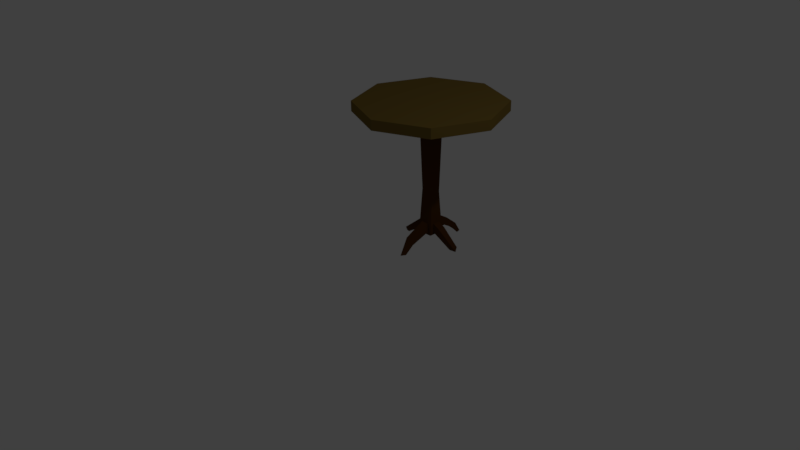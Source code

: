 # Source: table3.blend  (saved by Blender 2.77.0; exported with 4.5.12 LTS)
import bpy
from mathutils import Matrix  # noqa: F401  (used for matrix-valued properties, if any)

bpy.ops.wm.read_factory_settings(use_empty=True)
scene = bpy.context.scene
scene.name = 'Scene'

# ---- collections
col_collection_1 = bpy.data.collections.new('Collection 1'); scene.collection.children.link(col_collection_1)

# ---- materials (node trees are filled in below, after node groups)
mat_roundtable = bpy.data.materials.new('roundTable')
mat_roundtable.alpha_threshold = 0.0
mat_roundtable.diffuse_color = (0.1758, 0.06039, 0.01751, 1.0)
mat_roundtable.specular_color = (0.04203, 0.04203, 0.04203)
mat_roundtable.roughness = 0.5
mat_roundtable2 = bpy.data.materials.new('roundTable2')
mat_roundtable2.alpha_threshold = 0.0
mat_roundtable2.diffuse_color = (0.07619, 0.02843, 0.005182, 1.0)
mat_roundtable2.specular_color = (0.0, 0.0, 0.0)
mat_roundtable2.roughness = 0.5

# ---- material node trees
mat_roundtable.use_nodes = True; mat_roundtable.node_tree.nodes.clear()
_N = mat_roundtable.node_tree.nodes; _L = mat_roundtable.node_tree.links
n0 = _N.new('ShaderNodeOutputMaterial'); n0.name = 'Material Output'; n0.location = (300, 300)
n1 = _N.new('ShaderNodeBsdfDiffuse'); n1.name = 'Diffuse BSDF'; n1.location = (10, 300)
n1.inputs[0].default_value = (0.1758, 0.1154, 0.02622, 1.0)
_L.new(n1.outputs[0], n0.inputs[0])
n0.is_active_output = True
mat_roundtable2.use_nodes = True; mat_roundtable2.node_tree.nodes.clear()
_N = mat_roundtable2.node_tree.nodes; _L = mat_roundtable2.node_tree.links
n0 = _N.new('ShaderNodeOutputMaterial'); n0.name = 'Material Output'; n0.location = (300, 300)
n1 = _N.new('ShaderNodeBsdfDiffuse'); n1.name = 'Diffuse BSDF'; n1.location = (10, 300)
n1.inputs[0].default_value = (0.07641, 0.02824, 0.005013, 1.0)
_L.new(n1.outputs[0], n0.inputs[0])
n0.is_active_output = True

# ---- world
world_world = bpy.data.worlds.new('World'); scene.world = world_world
world_world.color = (0.05088, 0.05088, 0.05088)
world_world.use_sun_shadow = False
world_world.sun_shadow_jitter_overblur = 0.0
world_world.cycles.sampling_method = 'MANUAL'

# ---- cameras
cam_camera = bpy.data.cameras.new('Camera')
cam_camera.clip_end = 100.0
cam_camera.lens = 35.0
cam_camera.sensor_width = 32.0
cam_camera.sensor_height = 18.0
cam_camera.ortho_scale = 7.314
cam_camera.dof.focus_distance = 0.0

# ---- lights
light_lamp = bpy.data.lights.new('Lamp', 'POINT')
light_lamp.transmission_factor = 0.0
light_lamp.cutoff_distance = 30.0
light_lamp.energy = 100.0
light_lamp.shadow_buffer_clip_start = 1.001
light_lamp.shadow_soft_size = 0.1
light_lamp.shadow_maximum_resolution = 0.006
light_lamp.use_absolute_resolution = True

# ---- meshes
me_circle = bpy.data.meshes.new('Circle')
me_circle.from_pydata([(0.08913, -1.764, 0.08482), (0.08913, -0.05411, 0.08482), (0.08913, -1.764, -0.1302), (0.08913, -0.05411, -0.1302), (0.08913, -0.05411, -0.02269), (0.08913, -1.764, -0.02269), (0.08913, -1.723, -0.1302), (0.08913, -1.723, 0.08482), (0.08913, -1.723, -0.02269), (0.08913, -1.606, -0.1302), (0.08913, -1.606, 0.08482), (0.08913, -1.606, -0.02269), (0.03537, -0.05411, -0.1302), (0.03537, -1.764, 0.08482), (0.03537, -1.764, -0.1302), (0.03537, -0.05411, 0.08482), (0.03537, -0.05411, -0.02269), (0.03537, -1.764, -0.02269), (0.03537, -1.723, 0.08482), (0.03537, -1.723, -0.1302), (0.03537, -1.606, -0.1302), (0.03537, -1.606, 0.08482), (0.08913, -0.05411, 0.03106), (0.08913, -1.764, 0.03106), (0.08913, -1.723, 0.03106), (0.08913, -1.606, 0.03106), (0.03537, -1.764, 0.03106), (0.03537, -0.05411, 0.03106), (0.08913, -1.764, -0.07645), (0.08913, -0.05411, -0.07645), (0.08913, -1.723, -0.07645), (0.08913, -1.606, -0.07645), (0.03537, -0.05411, -0.07645), (0.03537, -1.764, -0.07645), (0.1435, -1.753, -0.01776), (0.1619, -1.637, -0.02046), (0.1435, -1.751, 0.03598), (0.1619, -1.635, 0.03328), (0.1435, -1.754, -0.0715), (0.1619, -1.638, -0.0742), (0.2087, -1.781, -0.02152), (0.2657, -1.707, -0.02037), (0.2072, -1.78, 0.02141), (0.2642, -1.706, 0.02256), (0.2102, -1.781, -0.06446), (0.2672, -1.707, -0.06331), (0.3457, -1.873, -0.02542), (0.4088, -1.829, -0.02525), (0.344, -1.87, 0.009556), (0.4071, -1.827, 0.009724), (0.3475, -1.875, -0.06039), (0.4106, -1.832, -0.06022), (0.3635, -1.895, -0.02763), (0.4368, -1.873, -0.02662), (0.3625, -1.894, 0.007425), (0.4358, -1.872, 0.008429), (0.3644, -1.897, -0.06268), (0.4377, -1.875, -0.06168), (0.376, -1.914, -0.02953), (0.4423, -1.914, -0.02676), (0.3747, -1.913, 0.0008472), (0.441, -1.914, 0.003627), (0.3773, -1.915, -0.05992), (0.4436, -1.915, -0.05714), (0.07695, -0.8301, -0.09367), (0.07695, -0.8301, 0.04829), (0.07695, -0.8301, -0.02269), (0.04146, -0.8301, 0.04829), (0.04146, -0.8301, -0.09367), (0.07695, -0.8301, 0.0128), (0.07695, -0.8301, -0.05818), (0.07501, -1.224, -0.08984), (0.07501, -1.224, 0.04446), (0.07501, -1.224, -0.02269), (0.04143, -1.224, 0.04446), (0.04143, -1.224, -0.08984), (0.07501, -1.224, 0.01088), (0.07501, -1.224, -0.05627), (0.03339, -1.725, -0.1987), (0.03418, -1.619, -0.2339), (0.0406, -1.754, -0.2881), (0.04154, -1.674, -0.3311), (0.04057, -1.822, -0.3934), (0.04092, -1.769, -0.4426), (0.03711, -1.924, -0.4838), (0.03869, -1.914, -0.5357), (0.04343, -1.754, 0.1713), (0.03762, -1.64, 0.2007), (0.04291, -1.787, 0.2539), (0.03679, -1.702, 0.3083), (0.03601, -1.826, 0.3614), (0.03197, -1.777, 0.4062), (0.0184, -1.938, 0.467), (0.01777, -1.928, 0.5325), (-0.1223, -1.764, 0.08482), (-0.1223, -0.05411, 0.08482), (-0.1223, -1.764, -0.1302), (-0.1223, -0.05411, -0.1302), (-0.1223, -0.05411, -0.02269), (-0.1223, -1.764, -0.02269), (-0.1223, -1.723, -0.1302), (-0.1223, -1.723, 0.08482), (-0.1223, -1.723, -0.02269), (-0.1223, -1.606, -0.1302), (-0.1223, -1.606, 0.08482), (-0.1223, -1.606, -0.02269), (-0.06855, -0.05411, -0.1302), (-0.06855, -1.764, 0.08482), (-0.06855, -1.764, -0.1302), (-0.06855, -0.05411, 0.08482), (-0.06855, -0.05411, -0.02269), (-0.06855, -1.764, -0.02269), (-0.06855, -1.723, 0.08482), (-0.06855, -1.723, -0.1302), (-0.06855, -1.606, -0.1302), (-0.06855, -1.606, 0.08482), (-0.1223, -0.05411, 0.03106), (-0.1223, -1.764, 0.03106), (-0.1223, -1.723, 0.03106), (-0.1223, -1.606, 0.03106), (-0.06855, -1.764, 0.03106), (-0.06855, -0.05411, 0.03106), (-0.1223, -1.764, -0.07645), (-0.1223, -0.05411, -0.07645), (-0.1223, -1.723, -0.07645), (-0.1223, -1.606, -0.07645), (-0.06855, -0.05411, -0.07645), (-0.06855, -1.764, -0.07645), (-0.1767, -1.753, -0.01776), (-0.1951, -1.637, -0.02046), (-0.1767, -1.751, 0.03598), (-0.1951, -1.635, 0.03328), (-0.1767, -1.754, -0.0715), (-0.1951, -1.638, -0.0742), (-0.2419, -1.781, -0.02152), (-0.2989, -1.707, -0.02037), (-0.2404, -1.78, 0.02141), (-0.2974, -1.706, 0.02256), (-0.2434, -1.781, -0.06446), (-0.3004, -1.707, -0.06331), (-0.3789, -1.873, -0.02542), (-0.442, -1.829, -0.02525), (-0.3772, -1.87, 0.009556), (-0.4402, -1.827, 0.009724), (-0.3807, -1.875, -0.06039), (-0.4438, -1.832, -0.06022), (-0.3966, -1.895, -0.02763), (-0.47, -1.873, -0.02662), (-0.3957, -1.894, 0.007425), (-0.469, -1.872, 0.008429), (-0.3976, -1.897, -0.06268), (-0.4709, -1.875, -0.06168), (-0.4092, -1.914, -0.02953), (-0.4755, -1.914, -0.02676), (-0.4079, -1.913, 0.0008472), (-0.4742, -1.914, 0.003627), (-0.4104, -1.915, -0.05992), (-0.4767, -1.915, -0.05714), (-0.1101, -0.8301, -0.09367), (-0.1101, -0.8301, 0.04829), (-0.1101, -0.8301, -0.02269), (-0.07464, -0.8301, 0.04829), (-0.07464, -0.8301, -0.09367), (-0.1101, -0.8301, 0.0128), (-0.1101, -0.8301, -0.05818), (-0.1082, -1.224, -0.08984), (-0.1082, -1.224, 0.04446), (-0.1082, -1.224, -0.02269), (-0.07461, -1.224, 0.04446), (-0.07461, -1.224, -0.08984), (-0.1082, -1.224, 0.01088), (-0.1082, -1.224, -0.05627), (-0.01659, -0.05411, -0.1302), (-0.01659, -1.764, -0.1302), (-0.01659, -0.05411, 0.08482), (-0.01659, -1.764, 0.08482), (-0.01659, -0.05411, -0.02269), (-0.01659, -1.764, -0.02269), (-0.01659, -1.723, 0.08482), (-0.01659, -1.723, -0.1302), (-0.01659, -1.606, 0.08482), (-0.01659, -1.606, -0.1302), (-0.01659, -0.05411, 0.03106), (-0.01659, -1.764, 0.03106), (-0.01659, -0.05411, -0.07645), (-0.01659, -1.764, -0.07645), (-0.01659, -0.8301, 0.04829), (-0.01659, -0.8301, -0.09367), (-0.01659, -1.224, 0.04446), (-0.01659, -1.224, -0.08984), (-0.06657, -1.725, -0.1987), (-0.06736, -1.619, -0.2339), (-0.01659, -1.726, -0.2033), (-0.01659, -1.62, -0.2384), (-0.07378, -1.754, -0.2881), (-0.07472, -1.674, -0.3311), (-0.01659, -1.756, -0.2933), (-0.01659, -1.676, -0.3364), (-0.07375, -1.822, -0.3934), (-0.0741, -1.769, -0.4426), (-0.01659, -1.825, -0.3971), (-0.01659, -1.772, -0.4463), (-0.07029, -1.924, -0.4838), (-0.07187, -1.914, -0.5357), (-0.01659, -1.931, -0.488), (-0.01659, -1.921, -0.5399), (-0.07661, -1.754, 0.1713), (-0.0708, -1.64, 0.2007), (-0.01659, -1.757, 0.1722), (-0.01659, -1.643, 0.2016), (-0.07609, -1.787, 0.2539), (-0.06996, -1.702, 0.3083), (-0.01659, -1.791, 0.2542), (-0.01659, -1.706, 0.3085), (-0.06919, -1.826, 0.3614), (-0.06515, -1.777, 0.4062), (-0.01659, -1.829, 0.3613), (-0.01659, -1.78, 0.4061), (-0.05158, -1.938, 0.467), (-0.05095, -1.928, 0.5325), (-0.01659, -1.944, 0.4671), (-0.01659, -1.935, 0.5325), (1.0, 0.06823, 4.073e-08), (1.0, -0.06823, 4.669e-08), (0.7071, 0.06823, -0.7071), (0.7071, -0.06823, -0.7071), (0.0, 0.06823, -1.0), (0.0, -0.06823, -1.0), (0.7071, -0.06823, 0.7071), (0.7071, 0.06823, 0.7071), (-8.742e-08, -0.06823, 1.0), (-8.742e-08, 0.06823, 1.0), (-0.7071, -0.06823, 0.7071), (-0.7071, 0.06823, 0.7071), (-1.0, -0.06823, -8.942e-09), (-1.0, 0.06823, -1.491e-08), (-0.7071, -0.06823, -0.7071), (-0.7071, 0.06823, -0.7071)], [], [(19, 6, 2, 14), (24, 7, 0, 23), (33, 14, 2, 28), (32, 12, 172, 184), (18, 178, 175, 13), (27, 16, 176, 182), (26, 17, 5, 23), (30, 8, 5, 28), (24, 8, 34, 36), (18, 21, 87, 86), (25, 10, 7, 24), (20, 9, 6, 19), (75, 71, 9, 20), (76, 72, 10, 25), (74, 188, 180, 21), (77, 73, 11, 31), (72, 74, 21, 10), (189, 75, 20, 181), (10, 21, 18, 7), (183, 177, 17, 26), (22, 4, 16, 27), (7, 18, 13, 0), (29, 3, 12, 32), (185, 173, 14, 33), (179, 19, 14, 173), (1, 22, 27, 15), (175, 183, 26, 13), (73, 76, 25, 11), (30, 31, 39, 38), (13, 26, 23, 0), (15, 27, 182, 174), (8, 24, 23, 5), (177, 185, 33, 17), (4, 29, 32, 16), (71, 77, 31, 9), (9, 31, 30, 6), (6, 30, 28, 2), (16, 32, 184, 176), (17, 33, 28, 5), (37, 36, 42, 43), (39, 35, 41, 45), (25, 24, 36, 37), (31, 11, 35, 39), (11, 25, 37, 35), (8, 30, 38, 34), (40, 44, 50, 46), (44, 45, 51, 50), (36, 34, 40, 42), (38, 39, 45, 44), (34, 38, 44, 40), (35, 37, 43, 41), (49, 48, 54, 55), (51, 47, 53, 57), (41, 43, 49, 47), (45, 41, 47, 51), (43, 42, 48, 49), (42, 40, 46, 48), (52, 56, 62, 58), (56, 57, 63, 62), (48, 46, 52, 54), (50, 51, 57, 56), (46, 50, 56, 52), (47, 49, 55, 53), (63, 59, 58, 62), (59, 61, 60, 58), (53, 55, 61, 59), (57, 53, 59, 63), (55, 54, 60, 61), (54, 52, 58, 60), (3, 29, 70, 64), (4, 22, 69, 66), (172, 12, 68, 187), (1, 15, 67, 65), (29, 4, 66, 70), (15, 174, 186, 67), (22, 1, 65, 69), (12, 3, 64, 68), (64, 70, 77, 71), (66, 69, 76, 73), (187, 68, 75, 189), (65, 67, 74, 72), (70, 66, 73, 77), (67, 186, 188, 74), (69, 65, 72, 76), (68, 64, 71, 75), (181, 20, 79, 193), (79, 78, 80, 81), (19, 179, 192, 78), (20, 19, 78, 79), (81, 80, 82, 83), (78, 192, 196, 80), (193, 79, 81, 197), (83, 82, 84, 85), (80, 196, 200, 82), (197, 81, 83, 201), (204, 205, 85, 84), (82, 200, 204, 84), (201, 83, 85, 205), (86, 87, 89, 88), (21, 180, 209, 87), (178, 18, 86, 208), (88, 89, 91, 90), (208, 86, 88, 212), (87, 209, 213, 89), (91, 217, 221, 93), (212, 88, 90, 216), (89, 213, 217, 91), (93, 221, 220, 92), (90, 91, 93, 92), (216, 90, 92, 220), (113, 108, 96, 100), (118, 117, 94, 101), (127, 122, 96, 108), (126, 184, 172, 106), (112, 107, 175, 178), (121, 182, 176, 110), (120, 117, 99, 111), (124, 122, 99, 102), (118, 130, 128, 102), (112, 206, 207, 115), (119, 118, 101, 104), (114, 113, 100, 103), (169, 114, 103, 165), (170, 119, 104, 166), (168, 115, 180, 188), (171, 125, 105, 167), (166, 104, 115, 168), (189, 181, 114, 169), (104, 101, 112, 115), (183, 120, 111, 177), (116, 121, 110, 98), (101, 94, 107, 112), (123, 126, 106, 97), (185, 127, 108, 173), (179, 173, 108, 113), (95, 109, 121, 116), (175, 107, 120, 183), (167, 105, 119, 170), (124, 132, 133, 125), (107, 94, 117, 120), (109, 174, 182, 121), (102, 99, 117, 118), (177, 111, 127, 185), (98, 110, 126, 123), (165, 103, 125, 171), (103, 100, 124, 125), (100, 96, 122, 124), (110, 176, 184, 126), (111, 99, 122, 127), (131, 137, 136, 130), (133, 139, 135, 129), (119, 131, 130, 118), (125, 133, 129, 105), (105, 129, 131, 119), (102, 128, 132, 124), (134, 140, 144, 138), (138, 144, 145, 139), (130, 136, 134, 128), (132, 138, 139, 133), (128, 134, 138, 132), (129, 135, 137, 131), (143, 149, 148, 142), (145, 151, 147, 141), (135, 141, 143, 137), (139, 145, 141, 135), (137, 143, 142, 136), (136, 142, 140, 134), (146, 152, 156, 150), (150, 156, 157, 151), (142, 148, 146, 140), (144, 150, 151, 145), (140, 146, 150, 144), (141, 147, 149, 143), (157, 156, 152, 153), (153, 152, 154, 155), (147, 153, 155, 149), (151, 157, 153, 147), (149, 155, 154, 148), (148, 154, 152, 146), (97, 158, 164, 123), (98, 160, 163, 116), (172, 187, 162, 106), (95, 159, 161, 109), (123, 164, 160, 98), (109, 161, 186, 174), (116, 163, 159, 95), (106, 162, 158, 97), (158, 165, 171, 164), (160, 167, 170, 163), (187, 189, 169, 162), (159, 166, 168, 161), (164, 171, 167, 160), (161, 168, 188, 186), (163, 170, 166, 159), (162, 169, 165, 158), (181, 193, 191, 114), (191, 195, 194, 190), (113, 190, 192, 179), (114, 191, 190, 113), (195, 199, 198, 194), (190, 194, 196, 192), (193, 197, 195, 191), (199, 203, 202, 198), (194, 198, 200, 196), (197, 201, 199, 195), (204, 202, 203, 205), (198, 202, 204, 200), (201, 205, 203, 199), (206, 210, 211, 207), (115, 207, 209, 180), (178, 208, 206, 112), (210, 214, 215, 211), (208, 212, 210, 206), (207, 211, 213, 209), (215, 219, 221, 217), (212, 216, 214, 210), (211, 215, 217, 213), (219, 218, 220, 221), (214, 218, 219, 215), (216, 220, 218, 214), (227, 226, 224, 225), (225, 224, 222, 223), (223, 222, 229, 228), (228, 229, 231, 230), (230, 231, 233, 232), (232, 233, 235, 234), (224, 226, 237, 235, 233, 231, 229, 222), (234, 235, 237, 236), (236, 237, 226, 227), (227, 225, 223, 228, 230, 232, 234, 236)])
me_circle.polygons.foreach_set('material_index', [1, 1, 1, 1, 1, 1, 1, 1, 1, 1, 1, 1, 1, 1, 1, 1, 1, 1, 1, 1, 1, 1, 1, 1, 1, 1, 1, 1, 1, 1, 1, 1, 1, 1, 1, 1, 1, 1, 1, 1, 1, 1, 1, 1, 1, 1, 1, 1, 1, 1, 1, 1, 1, 1, 1, 1, 1, 1, 1, 1, 1, 1, 1, 1, 1, 1, 1, 1, 1, 1, 1, 1, 1, 1, 1, 1, 1, 1, 1, 1, 1, 1, 1, 1, 1, 1, 1, 1, 1, 1, 1, 1, 1, 1, 1, 1, 1, 1, 1, 1, 1, 1, 1, 1, 1, 1, 1, 1, 1, 1, 1, 1, 1, 1, 1, 1, 1, 1, 1, 1, 1, 1, 1, 1, 1, 1, 1, 1, 1, 1, 1, 1, 1, 1, 1, 1, 1, 1, 1, 1, 1, 1, 1, 1, 1, 1, 1, 1, 1, 1, 1, 1, 1, 1, 1, 1, 1, 1, 1, 1, 1, 1, 1, 1, 1, 1, 1, 1, 1, 1, 1, 1, 1, 1, 1, 1, 1, 1, 1, 1, 1, 1, 1, 1, 1, 1, 1, 1, 1, 1, 1, 1, 1, 1, 1, 1, 1, 1, 1, 1, 1, 1, 1, 1, 1, 1, 1, 1, 1, 1, 1, 1, 1, 1, 1, 1, 1, 1, 1, 1, 0, 0, 0, 0, 0, 0, 0, 0, 0, 0])
me_circle.materials.append(mat_roundtable)
me_circle.materials.append(mat_roundtable2)
me_circle.use_remesh_preserve_volume = False
me_circle.use_remesh_preserve_attributes = False
me_circle.use_mirror_vertex_groups = False
me_circle.update()

# ---- objects
ob_circle = bpy.data.objects.new('Circle', me_circle)
ob_lamp = bpy.data.objects.new('Lamp', light_lamp)
ob_camera = bpy.data.objects.new('Camera', cam_camera)

# ---- transforms, parenting, visibility, modifiers, constraints
ob_circle.location = (0.1104, 0.9166, 1.801)
ob_circle.rotation_euler = (1.571, 0.0, 0.0)
ob_circle.lineart.crease_threshold = 0.0
_m = ob_circle.modifiers.new('Decimate', 'DECIMATE')
_m.ratio = 0.3
ob_lamp.location = (4.076, 1.005, 5.904)
ob_lamp.rotation_euler = (0.6503, 0.05522, 1.866)
ob_lamp.lock_rotations_4d = False
ob_lamp.empty_display_type = 'ARROWS'
ob_lamp.color = (0.0, 0.0, 0.0, 0.0)
ob_lamp.lineart.crease_threshold = 0.0
ob_camera.location = (7.481, -6.508, 5.344)
ob_camera.rotation_euler = (1.109, 0.01082, 0.8149)
ob_camera.lock_rotations_4d = False
ob_camera.empty_display_type = 'ARROWS'
ob_camera.color = (0.0, 0.0, 0.0, 0.0)
ob_camera.display_type = 'WIRE'
ob_camera.lineart.crease_threshold = 0.0

# ---- collection membership
col_collection_1.objects.link(ob_circle)
col_collection_1.objects.link(ob_lamp)
col_collection_1.objects.link(ob_camera)

# ---- scene / render settings (as saved in the file)
scene.camera = ob_camera
scene.frame_start = 1; scene.frame_end = 250; scene.frame_set(1)
scene.render.engine = 'CYCLES'
scene.render.resolution_percentage = 50
scene.render.dither_intensity = 0.0
scene.cycles.use_denoising = False
scene.cycles.samples = 128
scene.cycles.sampling_pattern = 'TABULATED_SOBOL'
scene.cycles.light_sampling_threshold = 0.0
scene.cycles.use_adaptive_sampling = False
scene.cycles.use_light_tree = False
scene.cycles.blur_glossy = 0.0
scene.cycles.sample_clamp_indirect = 0.0
scene.view_settings.view_transform = 'Standard'
bpy.context.view_layer.update()
